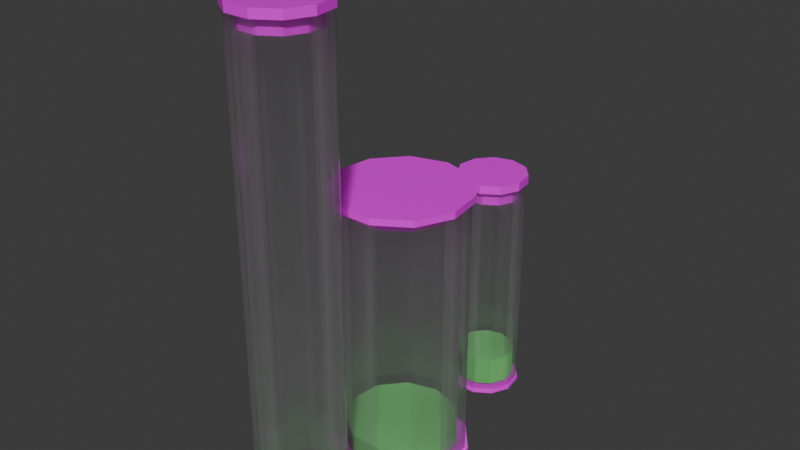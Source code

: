 # Source: Collection_Tubes.blend  (saved by Blender 4.4.32; exported with 4.5.12 LTS)
import bpy
from mathutils import Matrix  # noqa: F401  (used for matrix-valued properties, if any)

bpy.ops.wm.read_factory_settings(use_empty=True)
scene = bpy.context.scene
scene.name = 'Scene'

# ---- collections
col_tube1 = bpy.data.collections.new('tube1'); scene.collection.children.link(col_tube1)
col_tube2 = bpy.data.collections.new('tube2'); scene.collection.children.link(col_tube2)
col_tube3 = bpy.data.collections.new('tube3'); scene.collection.children.link(col_tube3)

# ---- images (referenced by path relative to the original .blend; pixels are not part of the script)
import os
ASSET_DIR = os.environ.get("B2B_ASSET_DIR", "")  # directory of the original .blend (textures are referenced by path, not embedded)
HERE = os.path.dirname(os.path.abspath(__file__))  # packed textures are extracted next to this script under _unpacked/

def load_image(name, relpath, width, height, colorspace="sRGB"):
    """Load a texture the original file referenced (path relative to the .blend, or extracted next to this script)."""
    p = next((c for c in (os.path.join(HERE, relpath), os.path.join(ASSET_DIR, relpath)) if relpath and os.path.exists(c)), "")
    if p:
        img = bpy.data.images.load(p, check_existing=True)
        img.name = name
    else:  # same state as the original file: an image datablock whose file is absent (Cycles renders it pink)
        img = bpy.data.images.new(name, width, height)
        img.source = "FILE"
        img.filepath = "//" + (relpath or name)
    img.colorspace_settings.name = colorspace
    return img
img_plastic010_1k_jpg_color_jpg = load_image('Plastic010_1K-JPG_Color.jpg', 'Plastic010_1K-JPG_Color.jpg', 1024, 1024, 'sRGB')
img_plastic010_1k_jpg_roughness_jpg = load_image('Plastic010_1K-JPG_Roughness.jpg', 'Plastic010_1K-JPG_Roughness.jpg', 1024, 1024, 'sRGB')
img_sponge001_1k_jpg_color_jpg = load_image('Sponge001_1K-JPG_Color.jpg', 'Sponge001_1K-JPG_Color.jpg', 1024, 1024, 'sRGB')
img_sponge001_1k_jpg_normalgl_jpg = load_image('Sponge001_1K-JPG_NormalGL.jpg', 'Sponge001_1K-JPG_NormalGL.jpg', 1024, 1024, 'sRGB')
img_sponge001_1k_jpg_roughness_jpg = load_image('Sponge001_1K-JPG_Roughness.jpg', 'Sponge001_1K-JPG_Roughness.jpg', 1024, 1024, 'sRGB')

# ---- materials (node trees are filled in below, after node groups)
mat_material_011 = bpy.data.materials.new('Material.011')
mat_material_008 = bpy.data.materials.new('Material.008')
mat_material_010 = bpy.data.materials.new('Material.010')

# ---- material node trees
mat_material_011.use_nodes = True; mat_material_011.node_tree.nodes.clear()
_N = mat_material_011.node_tree.nodes; _L = mat_material_011.node_tree.links
n0 = _N.new('ShaderNodeBsdfPrincipled'); n0.name = 'Principled BSDF'; n0.location = (-199, 272)
n0.inputs[1].default_value = 0.07087
n0.inputs[3].default_value = 1.46
n1 = _N.new('ShaderNodeOutputMaterial'); n1.name = 'Material Output'; n1.location = (91, 272)
n2 = _N.new('ShaderNodeTexImage'); n2.name = 'Image Texture'; n2.location = (-556, 499)
n2.image = img_plastic010_1k_jpg_color_jpg
n3 = _N.new('ShaderNodeTexImage'); n3.name = 'Image Texture.001'; n3.location = (-592, 171)
n3.image = img_plastic010_1k_jpg_roughness_jpg
_L.new(n0.outputs[0], n1.inputs[0])
_L.new(n2.outputs[0], n0.inputs[0])
_L.new(n3.outputs[0], n0.inputs[2])
n1.is_active_output = True
mat_material_008.use_nodes = True; mat_material_008.node_tree.nodes.clear()
_N = mat_material_008.node_tree.nodes; _L = mat_material_008.node_tree.links
n0 = _N.new('ShaderNodeOutputMaterial'); n0.name = 'Material Output'; n0.location = (300, 300)
n1 = _N.new('ShaderNodeBsdfTransparent'); n1.name = 'Transparent BSDF'; n1.location = (-487, 268)
n2 = _N.new('ShaderNodeBsdfAnisotropic'); n2.name = 'Glossy BSDF'; n2.location = (-254, 131)
n2.inputs[1].default_value = 0.1846
n3 = _N.new('ShaderNodeMixShader'); n3.name = 'Mix Shader'; n3.location = (-73, 304)
n4 = _N.new('ShaderNodeMixShader'); n4.name = 'Mix Shader.001'; n4.location = (-253, 369)
n5 = _N.new('ShaderNodeLayerWeight'); n5.name = 'Layer Weight'; n5.location = (-642, 386)
n6 = _N.new('ShaderNodeValue'); n6.name = 'Value'; n6.location = (-881, 379)
n6.outputs[0].default_value = 0.2
n7 = _N.new('ShaderNodeNewGeometry'); n7.name = 'Geometry'; n7.location = (-1387, 107)
n8 = _N.new('ShaderNodeBsdfTranslucent'); n8.name = 'Translucent BSDF'; n8.location = (-491, 164)
n9 = _N.new('ShaderNodeFresnel'); n9.name = 'Fresnel'; n9.location = (-392, 514)
n10 = _N.new('ShaderNodeMath'); n10.name = 'Math'; n10.location = (-631, 763)
n11 = _N.new('ShaderNodeMath'); n11.name = 'Math.001'; n11.location = (-821, 760)
n11.operation = 'MULTIPLY'
n12 = _N.new('ShaderNodeMath'); n12.name = 'Math.002'; n12.location = (-1020, 756)
n12.operation = 'DIVIDE'
n12.inputs[0].default_value = 1.0
n13 = _N.new('ShaderNodeValue'); n13.name = 'Value.001'; n13.location = (-1284, 403)
n13.outputs[0].default_value = 1.0
n14 = _N.new('ShaderNodeMath'); n14.name = 'Math.003'; n14.location = (-822, 578)
n14.operation = 'MULTIPLY'
n15 = _N.new('ShaderNodeMath'); n15.name = 'Math.004'; n15.location = (-1092, 330)
n15.operation = 'SUBTRACT'
n15.inputs[0].default_value = 1.0
n16 = _N.new('ShaderNodeRGB'); n16.name = 'RGB'; n16.location = (-933, -54)
n16.outputs[0].default_value = (1.0, 1.0, 1.0, 1.0)
n17 = _N.new('ShaderNodeRGB'); n17.name = 'RGB.001'; n17.location = (-717, -93)
n17.outputs[0].default_value = (1.0, 1.0, 1.0, 1.0)
_L.new(n1.outputs[0], n4.inputs[1])
_L.new(n4.outputs[0], n3.inputs[1])
_L.new(n2.outputs[0], n3.inputs[2])
_L.new(n5.outputs[1], n4.inputs[0])
_L.new(n6.outputs[0], n5.inputs[0])
_L.new(n7.outputs[1], n5.inputs[1])
_L.new(n8.outputs[0], n4.inputs[2])
_L.new(n7.outputs[1], n8.inputs[1])
_L.new(n7.outputs[1], n2.inputs[4])
_L.new(n9.outputs[0], n3.inputs[0])
_L.new(n7.outputs[1], n9.inputs[1])
_L.new(n10.outputs[0], n9.inputs[0])
_L.new(n11.outputs[0], n10.inputs[0])
_L.new(n12.outputs[0], n11.inputs[0])
_L.new(n13.outputs[0], n12.inputs[1])
_L.new(n14.outputs[0], n10.inputs[1])
_L.new(n13.outputs[0], n14.inputs[0])
_L.new(n15.outputs[0], n14.inputs[1])
_L.new(n7.outputs[6], n15.inputs[1])
_L.new(n16.outputs[0], n1.inputs[0])
_L.new(n17.outputs[0], n8.inputs[0])
_L.new(n3.outputs[0], n0.inputs[0])
n0.is_active_output = True
mat_material_010.use_nodes = True; mat_material_010.node_tree.nodes.clear()
_N = mat_material_010.node_tree.nodes; _L = mat_material_010.node_tree.links
n0 = _N.new('ShaderNodeBsdfPrincipled'); n0.name = 'Principled BSDF'; n0.location = (10, 300)
n0.inputs[3].default_value = 1.0
n1 = _N.new('ShaderNodeOutputMaterial'); n1.name = 'Material Output'; n1.location = (300, 300)
n2 = _N.new('ShaderNodeTexImage'); n2.name = 'Image Texture'; n2.location = (-676, 336)
n2.image = img_sponge001_1k_jpg_color_jpg
n3 = _N.new('ShaderNodeTexImage'); n3.name = 'Image Texture.001'; n3.location = (-663, -234)
n3.image = img_sponge001_1k_jpg_normalgl_jpg
n4 = _N.new('ShaderNodeTexImage'); n4.name = 'Image Texture.002'; n4.location = (-667, 55)
n4.image = img_sponge001_1k_jpg_roughness_jpg
n5 = _N.new('ShaderNodeHueSaturation'); n5.name = 'Hue/Saturation/Value'; n5.location = (-316, 374)
n5.inputs[0].default_value = 2.98e-08
n5.inputs[1].default_value = 0.7
n5.inputs[2].default_value = 0.6
_L.new(n0.outputs[0], n1.inputs[0])
_L.new(n5.outputs[0], n0.inputs[0])
_L.new(n3.outputs[0], n0.inputs[5])
_L.new(n2.outputs[0], n5.inputs[4])
_L.new(n4.outputs[0], n0.inputs[2])
n1.is_active_output = True

# ---- world
world_world = bpy.data.worlds.new('World'); scene.world = world_world
world_world.use_nodes = True; world_world.node_tree.nodes.clear()
_N = world_world.node_tree.nodes; _L = world_world.node_tree.links
n0 = _N.new('ShaderNodeOutputWorld'); n0.name = 'World Output'; n0.location = (300, 300)
n1 = _N.new('ShaderNodeBackground'); n1.name = 'Background'; n1.location = (10, 300)
n1.inputs[0].default_value = (0.05088, 0.05088, 0.05088, 1.0)
_L.new(n1.outputs[0], n0.inputs[0])
n0.is_active_output = True
world_world.color = (0.05088, 0.05088, 0.05088)
world_world.sun_shadow_jitter_overblur = 0.0

# ---- meshes
me_cylinder_001 = bpy.data.meshes.new('Cylinder.001')
me_cylinder_001.from_pydata([(0.0, 1.0, -1.0), (0.0, 1.0, 1.0), (0.5406, 0.8413, -1.0), (0.5406, 0.8413, 1.0), (0.9096, 0.4154, -1.0), (0.9096, 0.4154, 1.0), (0.9898, -0.1423, -1.0), (0.9898, -0.1423, 1.0), (0.7557, -0.6549, -1.0), (0.7557, -0.6549, 1.0), (0.2817, -0.9595, -1.0), (0.2817, -0.9595, 1.0), (-0.2817, -0.9595, -1.0), (-0.2817, -0.9595, 1.0), (-0.7557, -0.6549, -1.0), (-0.7557, -0.6549, 1.0), (-0.9898, -0.1423, -1.0), (-0.9898, -0.1423, 1.0), (-0.9096, 0.4154, -1.0), (-0.9096, 0.4154, 1.0), (-0.5406, 0.8413, -1.0), (-0.5406, 0.8413, 1.0), (0.0, 0.7794, -4.431), (0.0, 0.7794, -0.4248), (0.4214, 0.6557, -4.431), (0.4214, 0.6557, -0.4248), (0.709, 0.3238, -4.431), (0.709, 0.3238, -0.4248), (0.7715, -0.1109, -4.431), (0.7715, -0.1109, -0.4248), (0.589, -0.5104, -4.431), (0.589, -0.5104, -0.4248), (0.2196, -0.7478, -4.431), (0.2196, -0.7478, -0.4248), (-0.2196, -0.7478, -4.431), (-0.2196, -0.7478, -0.4248), (-0.589, -0.5104, -4.431), (-0.589, -0.5104, -0.4248), (-0.7715, -0.1109, -4.431), (-0.7715, -0.1109, -0.4248), (-0.709, 0.3238, -4.431), (-0.709, 0.3238, -0.4248), (-0.4214, 0.6557, -4.431), (-0.4214, 0.6557, -0.4248), (0.0, 1.0, -81.59), (0.0, 1.0, -80.76), (0.5406, 0.8413, -81.59), (0.5406, 0.8413, -80.76), (0.9096, 0.4154, -81.59), (0.9096, 0.4154, -80.76), (0.9898, -0.1423, -81.59), (0.9898, -0.1423, -80.76), (0.7557, -0.6549, -81.59), (0.7557, -0.6549, -80.76), (0.2817, -0.9595, -81.59), (0.2817, -0.9595, -80.76), (-0.2817, -0.9595, -81.59), (-0.2817, -0.9595, -80.76), (-0.7557, -0.6549, -81.59), (-0.7557, -0.6549, -80.76), (-0.9898, -0.1423, -81.59), (-0.9898, -0.1423, -80.76), (-0.9096, 0.4154, -81.59), (-0.9096, 0.4154, -80.76), (-0.5406, 0.8413, -81.59), (-0.5406, 0.8413, -80.76)], [], [(0, 1, 3, 2), (2, 3, 5, 4), (4, 5, 7, 6), (6, 7, 9, 8), (8, 9, 11, 10), (10, 11, 13, 12), (12, 13, 15, 14), (14, 15, 17, 16), (16, 17, 19, 18), (3, 1, 21, 19, 17, 15, 13, 11, 9, 7, 5), (18, 19, 21, 20), (20, 21, 1, 0), (0, 2, 4, 6, 8, 10, 12, 14, 16, 18, 20), (22, 23, 25, 24), (24, 25, 27, 26), (26, 27, 29, 28), (28, 29, 31, 30), (30, 31, 33, 32), (32, 33, 35, 34), (34, 35, 37, 36), (36, 37, 39, 38), (38, 39, 41, 40), (25, 23, 43, 41, 39, 37, 35, 33, 31, 29, 27), (40, 41, 43, 42), (42, 43, 23, 22), (22, 24, 26, 28, 30, 32, 34, 36, 38, 40, 42), (44, 45, 47, 46), (46, 47, 49, 48), (48, 49, 51, 50), (50, 51, 53, 52), (52, 53, 55, 54), (54, 55, 57, 56), (56, 57, 59, 58), (58, 59, 61, 60), (60, 61, 63, 62), (47, 45, 65, 63, 61, 59, 57, 55, 53, 51, 49), (62, 63, 65, 64), (64, 65, 45, 44), (44, 46, 48, 50, 52, 54, 56, 58, 60, 62, 64)])
_uv = me_cylinder_001.uv_layers.new(name='UVMap')
_uv.uv.foreach_set('vector', [1.0, 0.5, 1.0, 1.0, 0.9091, 1.0, 0.9091, 0.5, 0.9091, 0.5, 0.9091, 1.0, 0.8182, 1.0, 0.8182, 0.5, 0.8182, 0.5, 0.8182, 1.0, 0.7273, 1.0, 0.7273, 0.5, 0.7273, 0.5, 0.7273, 1.0, 0.6364, 1.0, 0.6364, 0.5, 0.6364, 0.5, 0.6364, 1.0, 0.5455, 1.0, 0.5455, 0.5, 0.5455, 0.5, 0.5455, 1.0, 0.4545, 1.0, 0.4545, 0.5, 0.4545, 0.5, 0.4545, 1.0, 0.3636, 1.0, 0.3636, 0.5, 0.3636, 0.5, 0.3636, 1.0, 0.2727, 1.0, 0.2727, 0.5, 0.2727, 0.5, 0.2727, 1.0, 0.1818, 1.0, 0.1818, 0.5, 0.3798, 0.4519, 0.25, 0.49, 0.1202, 0.4519, 0.03169, 0.3497, 0.01244, 0.2158, 0.06862, 0.09283, 0.1824, 0.01972, 0.3176, 0.01972, 0.4314, 0.09283, 0.4876, 0.2158, 0.4683, 0.3497, 0.1818, 0.5, 0.1818, 1.0, 0.09091, 1.0, 0.09091, 0.5, 0.09091, 0.5, 0.09091, 1.0, -1.788e-07, 1.0, -1.788e-07, 0.5, 0.75, 0.49, 0.8798, 0.4519, 0.9683, 0.3497, 0.9876, 0.2158, 0.9314, 0.09283, 0.8176, 0.01972, 0.6824, 0.01972, 0.5686, 0.09283, 0.5124, 0.2158, 0.5317, 0.3497, 0.6202, 0.4519, 1.0, 0.5, 1.0, 1.0, 0.9091, 1.0, 0.9091, 0.5, 0.9091, 0.5, 0.9091, 1.0, 0.8182, 1.0, 0.8182, 0.5, 0.8182, 0.5, 0.8182, 1.0, 0.7273, 1.0, 0.7273, 0.5, 0.7273, 0.5, 0.7273, 1.0, 0.6364, 1.0, 0.6364, 0.5, 0.6364, 0.5, 0.6364, 1.0, 0.5455, 1.0, 0.5455, 0.5, 0.5455, 0.5, 0.5455, 1.0, 0.4545, 1.0, 0.4545, 0.5, 0.4545, 0.5, 0.4545, 1.0, 0.3636, 1.0, 0.3636, 0.5, 0.3636, 0.5, 0.3636, 1.0, 0.2727, 1.0, 0.2727, 0.5, 0.2727, 0.5, 0.2727, 1.0, 0.1818, 1.0, 0.1818, 0.5, 0.3798, 0.4519, 0.25, 0.49, 0.1202, 0.4519, 0.03169, 0.3497, 0.01244, 0.2158, 0.06862, 0.09283, 0.1824, 0.01972, 0.3176, 0.01972, 0.4314, 0.09283, 0.4876, 0.2158, 0.4683, 0.3497, 0.1818, 0.5, 0.1818, 1.0, 0.09091, 1.0, 0.09091, 0.5, 0.09091, 0.5, 0.09091, 1.0, -1.788e-07, 1.0, -1.788e-07, 0.5, 0.75, 0.49, 0.8798, 0.4519, 0.9683, 0.3497, 0.9876, 0.2158, 0.9314, 0.09283, 0.8176, 0.01972, 0.6824, 0.01972, 0.5686, 0.09283, 0.5124, 0.2158, 0.5317, 0.3497, 0.6202, 0.4519, 1.0, 0.5, 1.0, 1.0, 0.9091, 1.0, 0.9091, 0.5, 0.9091, 0.5, 0.9091, 1.0, 0.8182, 1.0, 0.8182, 0.5, 0.8182, 0.5, 0.8182, 1.0, 0.7273, 1.0, 0.7273, 0.5, 0.7273, 0.5, 0.7273, 1.0, 0.6364, 1.0, 0.6364, 0.5, 0.6364, 0.5, 0.6364, 1.0, 0.5455, 1.0, 0.5455, 0.5, 0.5455, 0.5, 0.5455, 1.0, 0.4545, 1.0, 0.4545, 0.5, 0.4545, 0.5, 0.4545, 1.0, 0.3636, 1.0, 0.3636, 0.5, 0.3636, 0.5, 0.3636, 1.0, 0.2727, 1.0, 0.2727, 0.5, 0.2727, 0.5, 0.2727, 1.0, 0.1818, 1.0, 0.1818, 0.5, 0.3798, 0.4519, 0.25, 0.49, 0.1202, 0.4519, 0.03169, 0.3497, 0.01244, 0.2158, 0.06862, 0.09283, 0.1824, 0.01972, 0.3176, 0.01972, 0.4314, 0.09283, 0.4876, 0.2158, 0.4683, 0.3497, 0.1818, 0.5, 0.1818, 1.0, 0.09091, 1.0, 0.09091, 0.5, 0.09091, 0.5, 0.09091, 1.0, -1.788e-07, 1.0, -1.788e-07, 0.5, 0.75, 0.49, 0.8798, 0.4519, 0.9683, 0.3497, 0.9876, 0.2158, 0.9314, 0.09283, 0.8176, 0.01972, 0.6824, 0.01972, 0.5686, 0.09283, 0.5124, 0.2158, 0.5317, 0.3497, 0.6202, 0.4519])
me_cylinder_001.materials.append(mat_material_011)
me_cylinder_001.update()
me_cylinder_003 = bpy.data.meshes.new('Cylinder.003')
me_cylinder_003.from_pydata([(0.0, 1.0, -1.0), (0.0, 0.8678, -0.9626), (0.5406, 0.8413, -1.0), (0.9096, 0.4154, -1.0), (0.4691, 0.73, -0.9626), (0.9898, -0.1423, -1.0), (0.7893, 0.3605, -0.9626), (0.7557, -0.6549, -1.0), (0.2817, -0.9595, -1.0), (-0.2817, -0.9595, -1.0), (0.8589, -0.1235, -0.9626), (-0.7557, -0.6549, -1.0), (-0.9898, -0.1423, -1.0), (0.6558, -0.5683, -0.9626), (-0.9096, 0.4154, -1.0), (-0.5406, 0.8413, -1.0), (0.2445, -0.8326, -0.9626), (0.0, 1.0, 0.9924), (0.5406, 0.8413, 0.9924), (-0.2445, -0.8326, -0.9626), (0.9096, 0.4154, 0.9924), (0.9898, -0.1423, 0.9924), (-0.6558, -0.5683, -0.9626), (0.7557, -0.6549, 0.9924), (0.2817, -0.9595, 0.9924), (-0.8589, -0.1235, -0.9626), (-0.2817, -0.9595, 0.9924), (-0.7557, -0.6549, 0.9924), (-0.7893, 0.3605, -0.9626), (-0.9898, -0.1423, 0.9924), (-0.9096, 0.4154, 0.9924), (-0.4691, 0.73, -0.9626), (-0.5406, 0.8413, 0.9924), (0.4691, 0.73, 0.9924), (-0.4691, 0.73, 0.9924), (-0.8589, -0.1235, 0.9924), (-0.2445, -0.8326, 0.9924), (0.6558, -0.5683, 0.9924), (0.7893, 0.3605, 0.9924), (-0.7893, 0.3605, 0.9924), (0.2445, -0.8326, 0.9924), (-0.6558, -0.5683, 0.9924), (0.0, 0.8678, 0.9924), (0.8589, -0.1235, 0.9924)], [], [(2, 0, 17, 18), (20, 3, 2, 18), (21, 5, 3, 20), (23, 7, 5, 21), (24, 8, 7, 23), (26, 9, 8, 24), (27, 11, 9, 26), (12, 11, 27, 29), (14, 12, 29, 30), (15, 14, 30, 32), (0, 15, 32, 17), (14, 15, 0, 2, 3, 5, 7, 8, 9, 11, 12), (23, 21, 20, 18, 17, 32, 30, 29, 27, 41, 35, 39, 34, 42, 33, 38, 43, 37), (41, 27, 26, 24, 23, 37, 40, 36), (42, 1, 4, 33), (4, 6, 38, 33), (6, 10, 43, 38), (43, 10, 13, 37), (13, 16, 40, 37), (16, 19, 36, 40), (36, 19, 22, 41), (41, 22, 25, 35), (35, 25, 28, 39), (39, 28, 31, 34), (34, 31, 1, 42), (16, 13, 10, 6, 4, 1, 31, 28, 25, 22, 19)])
_uv = me_cylinder_003.uv_layers.new(name='UVMap')
_uv.uv.foreach_set('vector', [0.9091, 0.5, 1.0, 0.5, 1.0, 0.9981, 0.9091, 0.9981, 0.8182, 0.9981, 0.8182, 0.5, 0.9091, 0.5, 0.9091, 0.9981, 0.7273, 0.9981, 0.7273, 0.5, 0.8182, 0.5, 0.8182, 0.9981, 0.6364, 0.9981, 0.6364, 0.5, 0.7273, 0.5, 0.7273, 0.9981, 0.5455, 0.9981, 0.5455, 0.5, 0.6364, 0.5, 0.6364, 0.9981, 0.4545, 0.9981, 0.4545, 0.5, 0.5455, 0.5, 0.5455, 0.9981, 0.3636, 0.9981, 0.3636, 0.5, 0.4545, 0.5, 0.4545, 0.9981, 0.2727, 0.5, 0.3636, 0.5, 0.3636, 0.9981, 0.2727, 0.9981, 0.1818, 0.5, 0.2727, 0.5, 0.2727, 0.9981, 0.1818, 0.9981, 0.09091, 0.5, 0.1818, 0.5, 0.1818, 0.9981, 0.09091, 0.9981, -1.788e-07, 0.5, 0.09091, 0.5, 0.09091, 0.9981, -1.788e-07, 0.9981, 0.5317, 0.3497, 0.6202, 0.4519, 0.75, 0.49, 0.8798, 0.4519, 0.9683, 0.3497, 0.9876, 0.2158, 0.9314, 0.09283, 0.8176, 0.01972, 0.6824, 0.01972, 0.5686, 0.09283, 0.5124, 0.2158, 0.922, 0.1009, 0.9753, 0.2176, 0.9571, 0.3446, 0.8731, 0.4415, 0.75, 0.4776, 0.6269, 0.4415, 0.5429, 0.3446, 0.5247, 0.2176, 0.578, 0.1009, 0.6007, 0.1206, 0.5545, 0.2219, 0.5703, 0.3321, 0.6432, 0.4162, 0.75, 0.4475, 0.8568, 0.4162, 0.9297, 0.3321, 0.9455, 0.2219, 0.8993, 0.1206, 0.6007, 0.1206, 0.578, 0.1009, 0.6859, 0.03158, 0.8141, 0.03158, 0.922, 0.1009, 0.8993, 0.1206, 0.8057, 0.06046, 0.6943, 0.06046, 1.0, 0.9745, 1.0, 0.5, 0.9091, 0.5, 0.9091, 0.9745, 0.9091, 0.5, 0.8182, 0.5, 0.8182, 0.9745, 0.9091, 0.9745, 0.8182, 0.5, 0.7273, 0.5, 0.7273, 0.9745, 0.8182, 0.9745, 0.7273, 0.9745, 0.7273, 0.5, 0.6364, 0.5, 0.6364, 0.9745, 0.6364, 0.5, 0.5455, 0.5, 0.5455, 0.9745, 0.6364, 0.9745, 0.5455, 0.5, 0.4545, 0.5, 0.4545, 0.9745, 0.5455, 0.9745, 0.4545, 0.9745, 0.4545, 0.5, 0.3636, 0.5, 0.3636, 0.9745, 0.3636, 0.9745, 0.3636, 0.5, 0.2727, 0.5, 0.2727, 0.9745, 0.2727, 0.9745, 0.2727, 0.5, 0.1818, 0.5, 0.1818, 0.9745, 0.1818, 0.9745, 0.1818, 0.5, 0.09091, 0.5, 0.09091, 0.9745, 0.09091, 0.9745, 0.09091, 0.5, -1.788e-07, 0.5, -1.788e-07, 0.9745, 0.8176, 0.01972, 0.9314, 0.09283, 0.9876, 0.2158, 0.9683, 0.3497, 0.8798, 0.4519, 0.75, 0.49, 0.6202, 0.4519, 0.5317, 0.3497, 0.5124, 0.2158, 0.5686, 0.09283, 0.6824, 0.01972])
me_cylinder_003.materials.append(mat_material_008)
me_cylinder_003.update()
me_cylinder_005 = bpy.data.meshes.new('Cylinder.005')
me_cylinder_005.from_pydata([(0.0, 1.0, -1.0), (0.0, 1.0, -0.8077), (0.5406, 0.8413, -1.0), (0.5406, 0.8413, -0.8077), (0.9096, 0.4154, -1.0), (0.9096, 0.4154, -0.8077), (0.9898, -0.1423, -1.0), (0.9898, -0.1423, -0.8077), (0.7557, -0.6549, -1.0), (0.7557, -0.6549, -0.8077), (0.2817, -0.9595, -1.0), (0.2817, -0.9595, -0.8077), (-0.2817, -0.9595, -1.0), (-0.2817, -0.9595, -0.8077), (-0.7557, -0.6549, -1.0), (-0.7557, -0.6549, -0.8077), (-0.9898, -0.1423, -1.0), (-0.9898, -0.1423, -0.8077), (-0.9096, 0.4154, -1.0), (-0.9096, 0.4154, -0.8077), (-0.5406, 0.8413, -1.0), (-0.5406, 0.8413, -0.8077)], [], [(0, 1, 3, 2), (2, 3, 5, 4), (4, 5, 7, 6), (6, 7, 9, 8), (8, 9, 11, 10), (10, 11, 13, 12), (12, 13, 15, 14), (14, 15, 17, 16), (16, 17, 19, 18), (3, 1, 21, 19, 17, 15, 13, 11, 9, 7, 5), (18, 19, 21, 20), (20, 21, 1, 0), (0, 2, 4, 6, 8, 10, 12, 14, 16, 18, 20)])
_uv = me_cylinder_005.uv_layers.new(name='UVMap')
_uv.uv.foreach_set('vector', [0.3453, 0.8491, 0.06052, 0.8491, 0.06052, 0.7054, 0.3453, 0.7054, 0.3453, 0.7054, 0.06052, 0.7054, 0.06052, 0.5844, 0.3453, 0.5844, 0.3453, 0.5844, 0.06052, 0.5844, 0.06052, 0.5247, 0.3453, 0.5247, 0.63, 0.9701, 0.3453, 0.9701, 0.3453, 0.9104, 0.63, 0.9104, 0.63, 0.9104, 0.3453, 0.9104, 0.3453, 0.7894, 0.63, 0.7894, 0.63, 0.7894, 0.3453, 0.7894, 0.3453, 0.6456, 0.63, 0.6456, 0.63, 0.6456, 0.3453, 0.6456, 0.3453, 0.5247, 0.63, 0.5247, 0.9148, 0.9104, 0.63, 0.9104, 0.63, 0.7894, 0.9148, 0.7894, 0.9148, 0.7894, 0.63, 0.7894, 0.63, 0.6456, 0.9148, 0.6456, 0.1492, 0.4847, 0.04051, 0.3905, -1.652e-08, 0.2526, 0.04051, 0.1146, 0.1492, 0.02046, 0.2915, -1.431e-09, 0.4223, 0.05973, 0.5, 0.1807, 0.5, 0.3245, 0.4223, 0.4454, 0.2915, 0.5051, 0.9148, 0.6456, 0.63, 0.6456, 0.63, 0.5247, 0.9148, 0.5247, 0.3453, 0.9701, 0.06052, 0.9701, 0.06052, 0.8491, 0.3453, 0.8491, 0.5405, 0.3905, 0.5, 0.2526, 0.5405, 0.1146, 0.6492, 0.02046, 0.7915, 2.695e-08, 0.9223, 0.05973, 1.0, 0.1807, 1.0, 0.3245, 0.9223, 0.4454, 0.7915, 0.5051, 0.6492, 0.4847])
me_cylinder_005.materials.append(mat_material_010)
me_cylinder_005.update()
me_cylinder_007 = bpy.data.meshes.new('Cylinder.007')
me_cylinder_007.from_pydata([(0.0, 1.0, -28.76), (0.0, 1.0, -26.76), (0.5406, 0.8413, -28.76), (0.5406, 0.8413, -26.76), (0.9096, 0.4154, -28.76), (0.9096, 0.4154, -26.76), (0.9898, -0.1423, -28.76), (0.9898, -0.1423, -26.76), (0.7557, -0.6549, -28.76), (0.7557, -0.6549, -26.76), (0.2817, -0.9595, -28.76), (0.2817, -0.9595, -26.76), (-0.2817, -0.9595, -28.76), (-0.2817, -0.9595, -26.76), (-0.7557, -0.6549, -28.76), (-0.7557, -0.6549, -26.76), (-0.9898, -0.1423, -28.76), (-0.9898, -0.1423, -26.76), (-0.9096, 0.4154, -28.76), (-0.9096, 0.4154, -26.76), (-0.5406, 0.8413, -28.76), (-0.5406, 0.8413, -26.76), (0.0, 0.7794, -32.19), (0.0, 0.7794, -28.18), (0.4214, 0.6557, -32.19), (0.4214, 0.6557, -28.18), (0.709, 0.3238, -32.19), (0.709, 0.3238, -28.18), (0.7715, -0.1109, -32.19), (0.7715, -0.1109, -28.18), (0.589, -0.5104, -32.19), (0.589, -0.5104, -28.18), (0.2196, -0.7478, -32.19), (0.2196, -0.7478, -28.18), (-0.2196, -0.7478, -32.19), (-0.2196, -0.7478, -28.18), (-0.589, -0.5104, -32.19), (-0.589, -0.5104, -28.18), (-0.7715, -0.1109, -32.19), (-0.7715, -0.1109, -28.18), (-0.709, 0.3238, -32.19), (-0.709, 0.3238, -28.18), (-0.4214, 0.6557, -32.19), (-0.4214, 0.6557, -28.18), (0.0, 1.0, -81.59), (0.0, 1.0, -80.76), (0.5406, 0.8413, -81.59), (0.5406, 0.8413, -80.76), (0.9096, 0.4154, -81.59), (0.9096, 0.4154, -80.76), (0.9898, -0.1423, -81.59), (0.9898, -0.1423, -80.76), (0.7557, -0.6549, -81.59), (0.7557, -0.6549, -80.76), (0.2817, -0.9595, -81.59), (0.2817, -0.9595, -80.76), (-0.2817, -0.9595, -81.59), (-0.2817, -0.9595, -80.76), (-0.7557, -0.6549, -81.59), (-0.7557, -0.6549, -80.76), (-0.9898, -0.1423, -81.59), (-0.9898, -0.1423, -80.76), (-0.9096, 0.4154, -81.59), (-0.9096, 0.4154, -80.76), (-0.5406, 0.8413, -81.59), (-0.5406, 0.8413, -80.76)], [], [(0, 1, 3, 2), (2, 3, 5, 4), (4, 5, 7, 6), (6, 7, 9, 8), (8, 9, 11, 10), (10, 11, 13, 12), (12, 13, 15, 14), (14, 15, 17, 16), (16, 17, 19, 18), (3, 1, 21, 19, 17, 15, 13, 11, 9, 7, 5), (18, 19, 21, 20), (20, 21, 1, 0), (0, 2, 4, 6, 8, 10, 12, 14, 16, 18, 20), (22, 23, 25, 24), (24, 25, 27, 26), (26, 27, 29, 28), (28, 29, 31, 30), (30, 31, 33, 32), (32, 33, 35, 34), (34, 35, 37, 36), (36, 37, 39, 38), (38, 39, 41, 40), (25, 23, 43, 41, 39, 37, 35, 33, 31, 29, 27), (40, 41, 43, 42), (42, 43, 23, 22), (22, 24, 26, 28, 30, 32, 34, 36, 38, 40, 42), (44, 45, 47, 46), (46, 47, 49, 48), (48, 49, 51, 50), (50, 51, 53, 52), (52, 53, 55, 54), (54, 55, 57, 56), (56, 57, 59, 58), (58, 59, 61, 60), (60, 61, 63, 62), (47, 45, 65, 63, 61, 59, 57, 55, 53, 51, 49), (62, 63, 65, 64), (64, 65, 45, 44), (44, 46, 48, 50, 52, 54, 56, 58, 60, 62, 64)])
_uv = me_cylinder_007.uv_layers.new(name='UVMap')
_uv.uv.foreach_set('vector', [1.0, 0.5, 1.0, 1.0, 0.9091, 1.0, 0.9091, 0.5, 0.9091, 0.5, 0.9091, 1.0, 0.8182, 1.0, 0.8182, 0.5, 0.8182, 0.5, 0.8182, 1.0, 0.7273, 1.0, 0.7273, 0.5, 0.7273, 0.5, 0.7273, 1.0, 0.6364, 1.0, 0.6364, 0.5, 0.6364, 0.5, 0.6364, 1.0, 0.5455, 1.0, 0.5455, 0.5, 0.5455, 0.5, 0.5455, 1.0, 0.4545, 1.0, 0.4545, 0.5, 0.4545, 0.5, 0.4545, 1.0, 0.3636, 1.0, 0.3636, 0.5, 0.3636, 0.5, 0.3636, 1.0, 0.2727, 1.0, 0.2727, 0.5, 0.2727, 0.5, 0.2727, 1.0, 0.1818, 1.0, 0.1818, 0.5, 0.3798, 0.4519, 0.25, 0.49, 0.1202, 0.4519, 0.03169, 0.3497, 0.01244, 0.2158, 0.06862, 0.09283, 0.1824, 0.01972, 0.3176, 0.01972, 0.4314, 0.09283, 0.4876, 0.2158, 0.4683, 0.3497, 0.1818, 0.5, 0.1818, 1.0, 0.09091, 1.0, 0.09091, 0.5, 0.09091, 0.5, 0.09091, 1.0, -1.788e-07, 1.0, -1.788e-07, 0.5, 0.75, 0.49, 0.8798, 0.4519, 0.9683, 0.3497, 0.9876, 0.2158, 0.9314, 0.09283, 0.8176, 0.01972, 0.6824, 0.01972, 0.5686, 0.09283, 0.5124, 0.2158, 0.5317, 0.3497, 0.6202, 0.4519, 1.0, 0.5, 1.0, 1.0, 0.9091, 1.0, 0.9091, 0.5, 0.9091, 0.5, 0.9091, 1.0, 0.8182, 1.0, 0.8182, 0.5, 0.8182, 0.5, 0.8182, 1.0, 0.7273, 1.0, 0.7273, 0.5, 0.7273, 0.5, 0.7273, 1.0, 0.6364, 1.0, 0.6364, 0.5, 0.6364, 0.5, 0.6364, 1.0, 0.5455, 1.0, 0.5455, 0.5, 0.5455, 0.5, 0.5455, 1.0, 0.4545, 1.0, 0.4545, 0.5, 0.4545, 0.5, 0.4545, 1.0, 0.3636, 1.0, 0.3636, 0.5, 0.3636, 0.5, 0.3636, 1.0, 0.2727, 1.0, 0.2727, 0.5, 0.2727, 0.5, 0.2727, 1.0, 0.1818, 1.0, 0.1818, 0.5, 0.3798, 0.4519, 0.25, 0.49, 0.1202, 0.4519, 0.03169, 0.3497, 0.01244, 0.2158, 0.06862, 0.09283, 0.1824, 0.01972, 0.3176, 0.01972, 0.4314, 0.09283, 0.4876, 0.2158, 0.4683, 0.3497, 0.1818, 0.5, 0.1818, 1.0, 0.09091, 1.0, 0.09091, 0.5, 0.09091, 0.5, 0.09091, 1.0, -1.788e-07, 1.0, -1.788e-07, 0.5, 0.75, 0.49, 0.8798, 0.4519, 0.9683, 0.3497, 0.9876, 0.2158, 0.9314, 0.09283, 0.8176, 0.01972, 0.6824, 0.01972, 0.5686, 0.09283, 0.5124, 0.2158, 0.5317, 0.3497, 0.6202, 0.4519, 1.0, 0.5, 1.0, 1.0, 0.9091, 1.0, 0.9091, 0.5, 0.9091, 0.5, 0.9091, 1.0, 0.8182, 1.0, 0.8182, 0.5, 0.8182, 0.5, 0.8182, 1.0, 0.7273, 1.0, 0.7273, 0.5, 0.7273, 0.5, 0.7273, 1.0, 0.6364, 1.0, 0.6364, 0.5, 0.6364, 0.5, 0.6364, 1.0, 0.5455, 1.0, 0.5455, 0.5, 0.5455, 0.5, 0.5455, 1.0, 0.4545, 1.0, 0.4545, 0.5, 0.4545, 0.5, 0.4545, 1.0, 0.3636, 1.0, 0.3636, 0.5, 0.3636, 0.5, 0.3636, 1.0, 0.2727, 1.0, 0.2727, 0.5, 0.2727, 0.5, 0.2727, 1.0, 0.1818, 1.0, 0.1818, 0.5, 0.3798, 0.4519, 0.25, 0.49, 0.1202, 0.4519, 0.03169, 0.3497, 0.01244, 0.2158, 0.06862, 0.09283, 0.1824, 0.01972, 0.3176, 0.01972, 0.4314, 0.09283, 0.4876, 0.2158, 0.4683, 0.3497, 0.1818, 0.5, 0.1818, 1.0, 0.09091, 1.0, 0.09091, 0.5, 0.09091, 0.5, 0.09091, 1.0, -1.788e-07, 1.0, -1.788e-07, 0.5, 0.75, 0.49, 0.8798, 0.4519, 0.9683, 0.3497, 0.9876, 0.2158, 0.9314, 0.09283, 0.8176, 0.01972, 0.6824, 0.01972, 0.5686, 0.09283, 0.5124, 0.2158, 0.5317, 0.3497, 0.6202, 0.4519])
me_cylinder_007.materials.append(mat_material_011)
me_cylinder_007.update()
me_cylinder_008 = bpy.data.meshes.new('Cylinder.008')
me_cylinder_008.from_pydata([(0.0, 1.0, -1.0), (0.0, 0.8678, -0.9626), (0.5406, 0.8413, -1.0), (0.9096, 0.4154, -1.0), (0.4691, 0.73, -0.9626), (0.9898, -0.1423, -1.0), (0.7893, 0.3605, -0.9626), (0.7557, -0.6549, -1.0), (0.2817, -0.9595, -1.0), (-0.2817, -0.9595, -1.0), (0.8589, -0.1235, -0.9626), (-0.7557, -0.6549, -1.0), (-0.9898, -0.1423, -1.0), (0.6558, -0.5683, -0.9626), (-0.9096, 0.4154, -1.0), (-0.5406, 0.8413, -1.0), (0.2445, -0.8326, -0.9626), (0.0, 1.0, 0.3052), (0.5406, 0.8413, 0.3052), (-0.2445, -0.8326, -0.9626), (0.9096, 0.4154, 0.3052), (0.9898, -0.1423, 0.3052), (-0.6558, -0.5683, -0.9626), (0.7557, -0.6549, 0.3052), (0.2817, -0.9595, 0.3052), (-0.8589, -0.1235, -0.9626), (-0.2817, -0.9595, 0.3052), (-0.7557, -0.6549, 0.3052), (-0.7893, 0.3605, -0.9626), (-0.9898, -0.1423, 0.3052), (-0.9096, 0.4154, 0.3052), (-0.4691, 0.73, -0.9626), (-0.5406, 0.8413, 0.3052), (0.4691, 0.73, 0.3052), (-0.4691, 0.73, 0.3052), (-0.8589, -0.1235, 0.3052), (-0.2445, -0.8326, 0.3052), (0.6558, -0.5683, 0.3052), (0.7893, 0.3605, 0.3052), (-0.7893, 0.3605, 0.3052), (0.2445, -0.8326, 0.3052), (-0.6558, -0.5683, 0.3052), (0.0, 0.8678, 0.3052), (0.8589, -0.1235, 0.3052)], [], [(2, 0, 17, 18), (20, 3, 2, 18), (21, 5, 3, 20), (23, 7, 5, 21), (24, 8, 7, 23), (26, 9, 8, 24), (27, 11, 9, 26), (12, 11, 27, 29), (14, 12, 29, 30), (15, 14, 30, 32), (0, 15, 32, 17), (14, 15, 0, 2, 3, 5, 7, 8, 9, 11, 12), (23, 21, 20, 18, 17, 32, 30, 29, 27, 41, 35, 39, 34, 42, 33, 38, 43, 37), (41, 27, 26, 24, 23, 37, 40, 36), (42, 1, 4, 33), (4, 6, 38, 33), (6, 10, 43, 38), (43, 10, 13, 37), (13, 16, 40, 37), (16, 19, 36, 40), (36, 19, 22, 41), (41, 22, 25, 35), (35, 25, 28, 39), (39, 28, 31, 34), (34, 31, 1, 42), (16, 13, 10, 6, 4, 1, 31, 28, 25, 22, 19)])
_uv = me_cylinder_008.uv_layers.new(name='UVMap')
_uv.uv.foreach_set('vector', [0.9091, 0.5, 1.0, 0.5, 1.0, 0.9981, 0.9091, 0.9981, 0.8182, 0.9981, 0.8182, 0.5, 0.9091, 0.5, 0.9091, 0.9981, 0.7273, 0.9981, 0.7273, 0.5, 0.8182, 0.5, 0.8182, 0.9981, 0.6364, 0.9981, 0.6364, 0.5, 0.7273, 0.5, 0.7273, 0.9981, 0.5455, 0.9981, 0.5455, 0.5, 0.6364, 0.5, 0.6364, 0.9981, 0.4545, 0.9981, 0.4545, 0.5, 0.5455, 0.5, 0.5455, 0.9981, 0.3636, 0.9981, 0.3636, 0.5, 0.4545, 0.5, 0.4545, 0.9981, 0.2727, 0.5, 0.3636, 0.5, 0.3636, 0.9981, 0.2727, 0.9981, 0.1818, 0.5, 0.2727, 0.5, 0.2727, 0.9981, 0.1818, 0.9981, 0.09091, 0.5, 0.1818, 0.5, 0.1818, 0.9981, 0.09091, 0.9981, -1.788e-07, 0.5, 0.09091, 0.5, 0.09091, 0.9981, -1.788e-07, 0.9981, 0.5317, 0.3497, 0.6202, 0.4519, 0.75, 0.49, 0.8798, 0.4519, 0.9683, 0.3497, 0.9876, 0.2158, 0.9314, 0.09283, 0.8176, 0.01972, 0.6824, 0.01972, 0.5686, 0.09283, 0.5124, 0.2158, 0.922, 0.1009, 0.9753, 0.2176, 0.9571, 0.3446, 0.8731, 0.4415, 0.75, 0.4776, 0.6269, 0.4415, 0.5429, 0.3446, 0.5247, 0.2176, 0.578, 0.1009, 0.6007, 0.1206, 0.5545, 0.2219, 0.5703, 0.3321, 0.6432, 0.4162, 0.75, 0.4475, 0.8568, 0.4162, 0.9297, 0.3321, 0.9455, 0.2219, 0.8993, 0.1206, 0.6007, 0.1206, 0.578, 0.1009, 0.6859, 0.03158, 0.8141, 0.03158, 0.922, 0.1009, 0.8993, 0.1206, 0.8057, 0.06046, 0.6943, 0.06046, 1.0, 0.9745, 1.0, 0.5, 0.9091, 0.5, 0.9091, 0.9745, 0.9091, 0.5, 0.8182, 0.5, 0.8182, 0.9745, 0.9091, 0.9745, 0.8182, 0.5, 0.7273, 0.5, 0.7273, 0.9745, 0.8182, 0.9745, 0.7273, 0.9745, 0.7273, 0.5, 0.6364, 0.5, 0.6364, 0.9745, 0.6364, 0.5, 0.5455, 0.5, 0.5455, 0.9745, 0.6364, 0.9745, 0.5455, 0.5, 0.4545, 0.5, 0.4545, 0.9745, 0.5455, 0.9745, 0.4545, 0.9745, 0.4545, 0.5, 0.3636, 0.5, 0.3636, 0.9745, 0.3636, 0.9745, 0.3636, 0.5, 0.2727, 0.5, 0.2727, 0.9745, 0.2727, 0.9745, 0.2727, 0.5, 0.1818, 0.5, 0.1818, 0.9745, 0.1818, 0.9745, 0.1818, 0.5, 0.09091, 0.5, 0.09091, 0.9745, 0.09091, 0.9745, 0.09091, 0.5, -1.788e-07, 0.5, -1.788e-07, 0.9745, 0.8176, 0.01972, 0.9314, 0.09283, 0.9876, 0.2158, 0.9683, 0.3497, 0.8798, 0.4519, 0.75, 0.49, 0.6202, 0.4519, 0.5317, 0.3497, 0.5124, 0.2158, 0.5686, 0.09283, 0.6824, 0.01972])
me_cylinder_008.materials.append(mat_material_008)
me_cylinder_008.update()
me_cylinder_009 = bpy.data.meshes.new('Cylinder.009')
me_cylinder_009.from_pydata([(0.0, 1.0, -1.0), (0.0, 1.0, -0.8077), (0.5406, 0.8413, -1.0), (0.5406, 0.8413, -0.8077), (0.9096, 0.4154, -1.0), (0.9096, 0.4154, -0.8077), (0.9898, -0.1423, -1.0), (0.9898, -0.1423, -0.8077), (0.7557, -0.6549, -1.0), (0.7557, -0.6549, -0.8077), (0.2817, -0.9595, -1.0), (0.2817, -0.9595, -0.8077), (-0.2817, -0.9595, -1.0), (-0.2817, -0.9595, -0.8077), (-0.7557, -0.6549, -1.0), (-0.7557, -0.6549, -0.8077), (-0.9898, -0.1423, -1.0), (-0.9898, -0.1423, -0.8077), (-0.9096, 0.4154, -1.0), (-0.9096, 0.4154, -0.8077), (-0.5406, 0.8413, -1.0), (-0.5406, 0.8413, -0.8077)], [], [(0, 1, 3, 2), (2, 3, 5, 4), (4, 5, 7, 6), (6, 7, 9, 8), (8, 9, 11, 10), (10, 11, 13, 12), (12, 13, 15, 14), (14, 15, 17, 16), (16, 17, 19, 18), (3, 1, 21, 19, 17, 15, 13, 11, 9, 7, 5), (18, 19, 21, 20), (20, 21, 1, 0), (0, 2, 4, 6, 8, 10, 12, 14, 16, 18, 20)])
_uv = me_cylinder_009.uv_layers.new(name='UVMap')
_uv.uv.foreach_set('vector', [0.3453, 0.8491, 0.06052, 0.8491, 0.06052, 0.7054, 0.3453, 0.7054, 0.3453, 0.7054, 0.06052, 0.7054, 0.06052, 0.5844, 0.3453, 0.5844, 0.3453, 0.5844, 0.06052, 0.5844, 0.06052, 0.5247, 0.3453, 0.5247, 0.63, 0.9701, 0.3453, 0.9701, 0.3453, 0.9104, 0.63, 0.9104, 0.63, 0.9104, 0.3453, 0.9104, 0.3453, 0.7894, 0.63, 0.7894, 0.63, 0.7894, 0.3453, 0.7894, 0.3453, 0.6456, 0.63, 0.6456, 0.63, 0.6456, 0.3453, 0.6456, 0.3453, 0.5247, 0.63, 0.5247, 0.9148, 0.9104, 0.63, 0.9104, 0.63, 0.7894, 0.9148, 0.7894, 0.9148, 0.7894, 0.63, 0.7894, 0.63, 0.6456, 0.9148, 0.6456, 0.1492, 0.4847, 0.04051, 0.3905, -1.652e-08, 0.2526, 0.04051, 0.1146, 0.1492, 0.02046, 0.2915, -1.431e-09, 0.4223, 0.05973, 0.5, 0.1807, 0.5, 0.3245, 0.4223, 0.4454, 0.2915, 0.5051, 0.9148, 0.6456, 0.63, 0.6456, 0.63, 0.5247, 0.9148, 0.5247, 0.3453, 0.9701, 0.06052, 0.9701, 0.06052, 0.8491, 0.3453, 0.8491, 0.5405, 0.3905, 0.5, 0.2526, 0.5405, 0.1146, 0.6492, 0.02046, 0.7915, 2.695e-08, 0.9223, 0.05973, 1.0, 0.1807, 1.0, 0.3245, 0.9223, 0.4454, 0.7915, 0.5051, 0.6492, 0.4847])
me_cylinder_009.materials.append(mat_material_010)
me_cylinder_009.update()
me_cylinder_013 = bpy.data.meshes.new('Cylinder.013')
me_cylinder_013.from_pydata([(0.0, 1.0, 32.39), (0.0, 1.0, 34.39), (0.5406, 0.8413, 32.39), (0.5406, 0.8413, 34.39), (0.9096, 0.4154, 32.39), (0.9096, 0.4154, 34.39), (0.9898, -0.1423, 32.39), (0.9898, -0.1423, 34.39), (0.7557, -0.6549, 32.39), (0.7557, -0.6549, 34.39), (0.2817, -0.9595, 32.39), (0.2817, -0.9595, 34.39), (-0.2817, -0.9595, 32.39), (-0.2817, -0.9595, 34.39), (-0.7557, -0.6549, 32.39), (-0.7557, -0.6549, 34.39), (-0.9898, -0.1423, 32.39), (-0.9898, -0.1423, 34.39), (-0.9096, 0.4154, 32.39), (-0.9096, 0.4154, 34.39), (-0.5406, 0.8413, 32.39), (-0.5406, 0.8413, 34.39), (0.0, 0.7794, 28.95), (0.0, 0.7794, 32.96), (0.4214, 0.6557, 28.95), (0.4214, 0.6557, 32.96), (0.709, 0.3238, 28.95), (0.709, 0.3238, 32.96), (0.7715, -0.1109, 28.95), (0.7715, -0.1109, 32.96), (0.589, -0.5104, 28.95), (0.589, -0.5104, 32.96), (0.2196, -0.7478, 28.95), (0.2196, -0.7478, 32.96), (-0.2196, -0.7478, 28.95), (-0.2196, -0.7478, 32.96), (-0.589, -0.5104, 28.95), (-0.589, -0.5104, 32.96), (-0.7715, -0.1109, 28.95), (-0.7715, -0.1109, 32.96), (-0.709, 0.3238, 28.95), (-0.709, 0.3238, 32.96), (-0.4214, 0.6557, 28.95), (-0.4214, 0.6557, 32.96), (0.0, 1.0, -81.59), (0.0, 1.0, -80.76), (0.5406, 0.8413, -81.59), (0.5406, 0.8413, -80.76), (0.9096, 0.4154, -81.59), (0.9096, 0.4154, -80.76), (0.9898, -0.1423, -81.59), (0.9898, -0.1423, -80.76), (0.7557, -0.6549, -81.59), (0.7557, -0.6549, -80.76), (0.2817, -0.9595, -81.59), (0.2817, -0.9595, -80.76), (-0.2817, -0.9595, -81.59), (-0.2817, -0.9595, -80.76), (-0.7557, -0.6549, -81.59), (-0.7557, -0.6549, -80.76), (-0.9898, -0.1423, -81.59), (-0.9898, -0.1423, -80.76), (-0.9096, 0.4154, -81.59), (-0.9096, 0.4154, -80.76), (-0.5406, 0.8413, -81.59), (-0.5406, 0.8413, -80.76)], [], [(0, 1, 3, 2), (2, 3, 5, 4), (4, 5, 7, 6), (6, 7, 9, 8), (8, 9, 11, 10), (10, 11, 13, 12), (12, 13, 15, 14), (14, 15, 17, 16), (16, 17, 19, 18), (3, 1, 21, 19, 17, 15, 13, 11, 9, 7, 5), (18, 19, 21, 20), (20, 21, 1, 0), (0, 2, 4, 6, 8, 10, 12, 14, 16, 18, 20), (22, 23, 25, 24), (24, 25, 27, 26), (26, 27, 29, 28), (28, 29, 31, 30), (30, 31, 33, 32), (32, 33, 35, 34), (34, 35, 37, 36), (36, 37, 39, 38), (38, 39, 41, 40), (25, 23, 43, 41, 39, 37, 35, 33, 31, 29, 27), (40, 41, 43, 42), (42, 43, 23, 22), (22, 24, 26, 28, 30, 32, 34, 36, 38, 40, 42), (44, 45, 47, 46), (46, 47, 49, 48), (48, 49, 51, 50), (50, 51, 53, 52), (52, 53, 55, 54), (54, 55, 57, 56), (56, 57, 59, 58), (58, 59, 61, 60), (60, 61, 63, 62), (47, 45, 65, 63, 61, 59, 57, 55, 53, 51, 49), (62, 63, 65, 64), (64, 65, 45, 44), (44, 46, 48, 50, 52, 54, 56, 58, 60, 62, 64)])
_uv = me_cylinder_013.uv_layers.new(name='UVMap')
_uv.uv.foreach_set('vector', [1.0, 0.5, 1.0, 1.0, 0.9091, 1.0, 0.9091, 0.5, 0.9091, 0.5, 0.9091, 1.0, 0.8182, 1.0, 0.8182, 0.5, 0.8182, 0.5, 0.8182, 1.0, 0.7273, 1.0, 0.7273, 0.5, 0.7273, 0.5, 0.7273, 1.0, 0.6364, 1.0, 0.6364, 0.5, 0.6364, 0.5, 0.6364, 1.0, 0.5455, 1.0, 0.5455, 0.5, 0.5455, 0.5, 0.5455, 1.0, 0.4545, 1.0, 0.4545, 0.5, 0.4545, 0.5, 0.4545, 1.0, 0.3636, 1.0, 0.3636, 0.5, 0.3636, 0.5, 0.3636, 1.0, 0.2727, 1.0, 0.2727, 0.5, 0.2727, 0.5, 0.2727, 1.0, 0.1818, 1.0, 0.1818, 0.5, 0.3798, 0.4519, 0.25, 0.49, 0.1202, 0.4519, 0.03169, 0.3497, 0.01244, 0.2158, 0.06862, 0.09283, 0.1824, 0.01972, 0.3176, 0.01972, 0.4314, 0.09283, 0.4876, 0.2158, 0.4683, 0.3497, 0.1818, 0.5, 0.1818, 1.0, 0.09091, 1.0, 0.09091, 0.5, 0.09091, 0.5, 0.09091, 1.0, -1.788e-07, 1.0, -1.788e-07, 0.5, 0.75, 0.49, 0.8798, 0.4519, 0.9683, 0.3497, 0.9876, 0.2158, 0.9314, 0.09283, 0.8176, 0.01972, 0.6824, 0.01972, 0.5686, 0.09283, 0.5124, 0.2158, 0.5317, 0.3497, 0.6202, 0.4519, 1.0, 0.5, 1.0, 1.0, 0.9091, 1.0, 0.9091, 0.5, 0.9091, 0.5, 0.9091, 1.0, 0.8182, 1.0, 0.8182, 0.5, 0.8182, 0.5, 0.8182, 1.0, 0.7273, 1.0, 0.7273, 0.5, 0.7273, 0.5, 0.7273, 1.0, 0.6364, 1.0, 0.6364, 0.5, 0.6364, 0.5, 0.6364, 1.0, 0.5455, 1.0, 0.5455, 0.5, 0.5455, 0.5, 0.5455, 1.0, 0.4545, 1.0, 0.4545, 0.5, 0.4545, 0.5, 0.4545, 1.0, 0.3636, 1.0, 0.3636, 0.5, 0.3636, 0.5, 0.3636, 1.0, 0.2727, 1.0, 0.2727, 0.5, 0.2727, 0.5, 0.2727, 1.0, 0.1818, 1.0, 0.1818, 0.5, 0.3798, 0.4519, 0.25, 0.49, 0.1202, 0.4519, 0.03169, 0.3497, 0.01244, 0.2158, 0.06862, 0.09283, 0.1824, 0.01972, 0.3176, 0.01972, 0.4314, 0.09283, 0.4876, 0.2158, 0.4683, 0.3497, 0.1818, 0.5, 0.1818, 1.0, 0.09091, 1.0, 0.09091, 0.5, 0.09091, 0.5, 0.09091, 1.0, -1.788e-07, 1.0, -1.788e-07, 0.5, 0.75, 0.49, 0.8798, 0.4519, 0.9683, 0.3497, 0.9876, 0.2158, 0.9314, 0.09283, 0.8176, 0.01972, 0.6824, 0.01972, 0.5686, 0.09283, 0.5124, 0.2158, 0.5317, 0.3497, 0.6202, 0.4519, 1.0, 0.5, 1.0, 1.0, 0.9091, 1.0, 0.9091, 0.5, 0.9091, 0.5, 0.9091, 1.0, 0.8182, 1.0, 0.8182, 0.5, 0.8182, 0.5, 0.8182, 1.0, 0.7273, 1.0, 0.7273, 0.5, 0.7273, 0.5, 0.7273, 1.0, 0.6364, 1.0, 0.6364, 0.5, 0.6364, 0.5, 0.6364, 1.0, 0.5455, 1.0, 0.5455, 0.5, 0.5455, 0.5, 0.5455, 1.0, 0.4545, 1.0, 0.4545, 0.5, 0.4545, 0.5, 0.4545, 1.0, 0.3636, 1.0, 0.3636, 0.5, 0.3636, 0.5, 0.3636, 1.0, 0.2727, 1.0, 0.2727, 0.5, 0.2727, 0.5, 0.2727, 1.0, 0.1818, 1.0, 0.1818, 0.5, 0.3798, 0.4519, 0.25, 0.49, 0.1202, 0.4519, 0.03169, 0.3497, 0.01244, 0.2158, 0.06862, 0.09283, 0.1824, 0.01972, 0.3176, 0.01972, 0.4314, 0.09283, 0.4876, 0.2158, 0.4683, 0.3497, 0.1818, 0.5, 0.1818, 1.0, 0.09091, 1.0, 0.09091, 0.5, 0.09091, 0.5, 0.09091, 1.0, -1.788e-07, 1.0, -1.788e-07, 0.5, 0.75, 0.49, 0.8798, 0.4519, 0.9683, 0.3497, 0.9876, 0.2158, 0.9314, 0.09283, 0.8176, 0.01972, 0.6824, 0.01972, 0.5686, 0.09283, 0.5124, 0.2158, 0.5317, 0.3497, 0.6202, 0.4519])
me_cylinder_013.materials.append(mat_material_011)
me_cylinder_013.update()
me_cylinder_014 = bpy.data.meshes.new('Cylinder.014')
me_cylinder_014.from_pydata([(0.0, 1.0, -1.0), (0.0, 0.8678, -0.9626), (0.5406, 0.8413, -1.0), (0.9096, 0.4154, -1.0), (0.4691, 0.73, -0.9626), (0.9898, -0.1423, -1.0), (0.7893, 0.3605, -0.9626), (0.7557, -0.6549, -1.0), (0.2817, -0.9595, -1.0), (-0.2817, -0.9595, -1.0), (0.8589, -0.1235, -0.9626), (-0.7557, -0.6549, -1.0), (-0.9898, -0.1423, -1.0), (0.6558, -0.5683, -0.9626), (-0.9096, 0.4154, -1.0), (-0.5406, 0.8413, -1.0), (0.2445, -0.8326, -0.9626), (0.0, 1.0, 1.819), (0.5406, 0.8413, 1.819), (-0.2445, -0.8326, -0.9626), (0.9096, 0.4154, 1.819), (0.9898, -0.1423, 1.819), (-0.6558, -0.5683, -0.9626), (0.7557, -0.6549, 1.819), (0.2817, -0.9595, 1.819), (-0.8589, -0.1235, -0.9626), (-0.2817, -0.9595, 1.819), (-0.7557, -0.6549, 1.819), (-0.7893, 0.3605, -0.9626), (-0.9898, -0.1423, 1.819), (-0.9096, 0.4154, 1.819), (-0.4691, 0.73, -0.9626), (-0.5406, 0.8413, 1.819), (0.4691, 0.73, 1.819), (-0.4691, 0.73, 1.819), (-0.8589, -0.1235, 1.819), (-0.2445, -0.8326, 1.819), (0.6558, -0.5683, 1.819), (0.7893, 0.3605, 1.819), (-0.7893, 0.3605, 1.819), (0.2445, -0.8326, 1.819), (-0.6558, -0.5683, 1.819), (0.0, 0.8678, 1.819), (0.8589, -0.1235, 1.819)], [], [(2, 0, 17, 18), (20, 3, 2, 18), (21, 5, 3, 20), (23, 7, 5, 21), (24, 8, 7, 23), (26, 9, 8, 24), (27, 11, 9, 26), (12, 11, 27, 29), (14, 12, 29, 30), (15, 14, 30, 32), (0, 15, 32, 17), (14, 15, 0, 2, 3, 5, 7, 8, 9, 11, 12), (23, 21, 20, 18, 17, 32, 30, 29, 27, 41, 35, 39, 34, 42, 33, 38, 43, 37), (41, 27, 26, 24, 23, 37, 40, 36), (42, 1, 4, 33), (4, 6, 38, 33), (6, 10, 43, 38), (43, 10, 13, 37), (13, 16, 40, 37), (16, 19, 36, 40), (36, 19, 22, 41), (41, 22, 25, 35), (35, 25, 28, 39), (39, 28, 31, 34), (34, 31, 1, 42), (16, 13, 10, 6, 4, 1, 31, 28, 25, 22, 19)])
_uv = me_cylinder_014.uv_layers.new(name='UVMap')
_uv.uv.foreach_set('vector', [0.9091, 0.5, 1.0, 0.5, 1.0, 0.9981, 0.9091, 0.9981, 0.8182, 0.9981, 0.8182, 0.5, 0.9091, 0.5, 0.9091, 0.9981, 0.7273, 0.9981, 0.7273, 0.5, 0.8182, 0.5, 0.8182, 0.9981, 0.6364, 0.9981, 0.6364, 0.5, 0.7273, 0.5, 0.7273, 0.9981, 0.5455, 0.9981, 0.5455, 0.5, 0.6364, 0.5, 0.6364, 0.9981, 0.4545, 0.9981, 0.4545, 0.5, 0.5455, 0.5, 0.5455, 0.9981, 0.3636, 0.9981, 0.3636, 0.5, 0.4545, 0.5, 0.4545, 0.9981, 0.2727, 0.5, 0.3636, 0.5, 0.3636, 0.9981, 0.2727, 0.9981, 0.1818, 0.5, 0.2727, 0.5, 0.2727, 0.9981, 0.1818, 0.9981, 0.09091, 0.5, 0.1818, 0.5, 0.1818, 0.9981, 0.09091, 0.9981, -1.788e-07, 0.5, 0.09091, 0.5, 0.09091, 0.9981, -1.788e-07, 0.9981, 0.5317, 0.3497, 0.6202, 0.4519, 0.75, 0.49, 0.8798, 0.4519, 0.9683, 0.3497, 0.9876, 0.2158, 0.9314, 0.09283, 0.8176, 0.01972, 0.6824, 0.01972, 0.5686, 0.09283, 0.5124, 0.2158, 0.922, 0.1009, 0.9753, 0.2176, 0.9571, 0.3446, 0.8731, 0.4415, 0.75, 0.4776, 0.6269, 0.4415, 0.5429, 0.3446, 0.5247, 0.2176, 0.578, 0.1009, 0.6007, 0.1206, 0.5545, 0.2219, 0.5703, 0.3321, 0.6432, 0.4162, 0.75, 0.4475, 0.8568, 0.4162, 0.9297, 0.3321, 0.9455, 0.2219, 0.8993, 0.1206, 0.6007, 0.1206, 0.578, 0.1009, 0.6859, 0.03158, 0.8141, 0.03158, 0.922, 0.1009, 0.8993, 0.1206, 0.8057, 0.06046, 0.6943, 0.06046, 1.0, 0.9745, 1.0, 0.5, 0.9091, 0.5, 0.9091, 0.9745, 0.9091, 0.5, 0.8182, 0.5, 0.8182, 0.9745, 0.9091, 0.9745, 0.8182, 0.5, 0.7273, 0.5, 0.7273, 0.9745, 0.8182, 0.9745, 0.7273, 0.9745, 0.7273, 0.5, 0.6364, 0.5, 0.6364, 0.9745, 0.6364, 0.5, 0.5455, 0.5, 0.5455, 0.9745, 0.6364, 0.9745, 0.5455, 0.5, 0.4545, 0.5, 0.4545, 0.9745, 0.5455, 0.9745, 0.4545, 0.9745, 0.4545, 0.5, 0.3636, 0.5, 0.3636, 0.9745, 0.3636, 0.9745, 0.3636, 0.5, 0.2727, 0.5, 0.2727, 0.9745, 0.2727, 0.9745, 0.2727, 0.5, 0.1818, 0.5, 0.1818, 0.9745, 0.1818, 0.9745, 0.1818, 0.5, 0.09091, 0.5, 0.09091, 0.9745, 0.09091, 0.9745, 0.09091, 0.5, -1.788e-07, 0.5, -1.788e-07, 0.9745, 0.8176, 0.01972, 0.9314, 0.09283, 0.9876, 0.2158, 0.9683, 0.3497, 0.8798, 0.4519, 0.75, 0.49, 0.6202, 0.4519, 0.5317, 0.3497, 0.5124, 0.2158, 0.5686, 0.09283, 0.6824, 0.01972])
me_cylinder_014.materials.append(mat_material_008)
me_cylinder_014.update()
me_cylinder_015 = bpy.data.meshes.new('Cylinder.015')
me_cylinder_015.from_pydata([(0.0, 1.0, -1.0), (0.0, 1.0, -0.8077), (0.5406, 0.8413, -1.0), (0.5406, 0.8413, -0.8077), (0.9096, 0.4154, -1.0), (0.9096, 0.4154, -0.8077), (0.9898, -0.1423, -1.0), (0.9898, -0.1423, -0.8077), (0.7557, -0.6549, -1.0), (0.7557, -0.6549, -0.8077), (0.2817, -0.9595, -1.0), (0.2817, -0.9595, -0.8077), (-0.2817, -0.9595, -1.0), (-0.2817, -0.9595, -0.8077), (-0.7557, -0.6549, -1.0), (-0.7557, -0.6549, -0.8077), (-0.9898, -0.1423, -1.0), (-0.9898, -0.1423, -0.8077), (-0.9096, 0.4154, -1.0), (-0.9096, 0.4154, -0.8077), (-0.5406, 0.8413, -1.0), (-0.5406, 0.8413, -0.8077)], [], [(0, 1, 3, 2), (2, 3, 5, 4), (4, 5, 7, 6), (6, 7, 9, 8), (8, 9, 11, 10), (10, 11, 13, 12), (12, 13, 15, 14), (14, 15, 17, 16), (16, 17, 19, 18), (3, 1, 21, 19, 17, 15, 13, 11, 9, 7, 5), (18, 19, 21, 20), (20, 21, 1, 0), (0, 2, 4, 6, 8, 10, 12, 14, 16, 18, 20)])
_uv = me_cylinder_015.uv_layers.new(name='UVMap')
_uv.uv.foreach_set('vector', [0.3453, 0.8491, 0.06052, 0.8491, 0.06052, 0.7054, 0.3453, 0.7054, 0.3453, 0.7054, 0.06052, 0.7054, 0.06052, 0.5844, 0.3453, 0.5844, 0.3453, 0.5844, 0.06052, 0.5844, 0.06052, 0.5247, 0.3453, 0.5247, 0.63, 0.9701, 0.3453, 0.9701, 0.3453, 0.9104, 0.63, 0.9104, 0.63, 0.9104, 0.3453, 0.9104, 0.3453, 0.7894, 0.63, 0.7894, 0.63, 0.7894, 0.3453, 0.7894, 0.3453, 0.6456, 0.63, 0.6456, 0.63, 0.6456, 0.3453, 0.6456, 0.3453, 0.5247, 0.63, 0.5247, 0.9148, 0.9104, 0.63, 0.9104, 0.63, 0.7894, 0.9148, 0.7894, 0.9148, 0.7894, 0.63, 0.7894, 0.63, 0.6456, 0.9148, 0.6456, 0.1492, 0.4847, 0.04051, 0.3905, -1.652e-08, 0.2526, 0.04051, 0.1146, 0.1492, 0.02046, 0.2915, -1.431e-09, 0.4223, 0.05973, 0.5, 0.1807, 0.5, 0.3245, 0.4223, 0.4454, 0.2915, 0.5051, 0.9148, 0.6456, 0.63, 0.6456, 0.63, 0.5247, 0.9148, 0.5247, 0.3453, 0.9701, 0.06052, 0.9701, 0.06052, 0.8491, 0.3453, 0.8491, 0.5405, 0.3905, 0.5, 0.2526, 0.5405, 0.1146, 0.6492, 0.02046, 0.7915, 2.695e-08, 0.9223, 0.05973, 1.0, 0.1807, 1.0, 0.3245, 0.9223, 0.4454, 0.7915, 0.5051, 0.6492, 0.4847])
me_cylinder_015.materials.append(mat_material_010)
me_cylinder_015.update()

# ---- objects
ob_topbottom_caps = bpy.data.objects.new('topbottom caps', me_cylinder_001)
ob_tube = bpy.data.objects.new('tube', me_cylinder_003)
ob_sponge = bpy.data.objects.new('sponge', me_cylinder_005)
ob_topbottom_caps_001 = bpy.data.objects.new('topbottom caps.001', me_cylinder_007)
ob_tube_001 = bpy.data.objects.new('tube.001', me_cylinder_008)
ob_sponge_001 = bpy.data.objects.new('sponge.001', me_cylinder_009)
ob_topbottom_caps_003 = bpy.data.objects.new('topbottom caps.003', me_cylinder_013)
ob_tube_003 = bpy.data.objects.new('tube.003', me_cylinder_014)
ob_sponge_003 = bpy.data.objects.new('sponge.003', me_cylinder_015)

# ---- transforms, parenting, visibility, modifiers, constraints
ob_topbottom_caps.location = (0.0, 0.0, 7.993)
ob_topbottom_caps.scale = (2.007, 2.007, 0.09926)
ob_tube.location = (0.0, 0.0, 3.937)
ob_tube.scale = (1.904, 1.904, 4.01)
ob_sponge.location = (0.0, 0.0, 3.557)
ob_sponge.scale = (1.652, 1.652, 3.48)
ob_topbottom_caps_001.location = (0.0, 4.149, 10.54)
ob_topbottom_caps_001.scale = (1.054, 1.054, 0.1295)
ob_tube_001.location = (0.0, 4.149, 5.251)
ob_tube_001.scale = (1.0, 1.0, 5.231)
ob_sponge_001.location = (0.0, 4.149, 4.755)
ob_sponge_001.scale = (0.8678, 0.8678, 4.539)
ob_topbottom_caps_003.location = (0.0, -4.062, 9.882)
ob_topbottom_caps_003.scale = (1.304, 1.304, 0.1228)
ob_tube_003.location = (0.0, -4.062, 4.867)
ob_tube_003.scale = (1.237, 1.237, 4.959)
ob_sponge_003.location = (0.0, -4.062, 4.397)
ob_sponge_003.scale = (1.073, 1.073, 4.303)

# ---- collection membership
col_tube1.objects.link(ob_topbottom_caps)
col_tube1.objects.link(ob_tube)
col_tube1.objects.link(ob_sponge)
col_tube2.objects.link(ob_topbottom_caps_001)
col_tube2.objects.link(ob_tube_001)
col_tube2.objects.link(ob_sponge_001)
col_tube3.objects.link(ob_topbottom_caps_003)
col_tube3.objects.link(ob_tube_003)
col_tube3.objects.link(ob_sponge_003)

# ---- scene / render settings (as saved in the file)
scene.frame_start = 1; scene.frame_end = 250; scene.frame_set(1)
scene.render.engine = 'BLENDER_EEVEE_NEXT'
bpy.context.view_layer.update()

# ---- added for rendering (the .blend has no active camera and no usable light): camera, sun
cam_auto = bpy.data.cameras.new('AutoCamera')
cam_auto.lens = 50.0
cam_auto.sensor_width = 36.0
cam_auto.clip_end = 1000.0
ob_auto_camera = bpy.data.objects.new('AutoCamera', cam_auto)
scene.collection.objects.link(ob_auto_camera)
ob_auto_camera.location = (16.784, -20.1956, 20.412)
ob_auto_camera.rotation_euler = (1.09748, -7.21219e-08, 0.694738)
scene.camera = ob_auto_camera
light_auto_sun = bpy.data.lights.new('AutoSun', 'SUN')
light_auto_sun.energy = 3.0
light_auto_sun.angle = 0.0523599
ob_auto_sun = bpy.data.objects.new('AutoSun', light_auto_sun)
scene.collection.objects.link(ob_auto_sun)
ob_auto_sun.rotation_euler = (0.872665, 0.174533, 0.523599)
bpy.context.view_layer.update()
